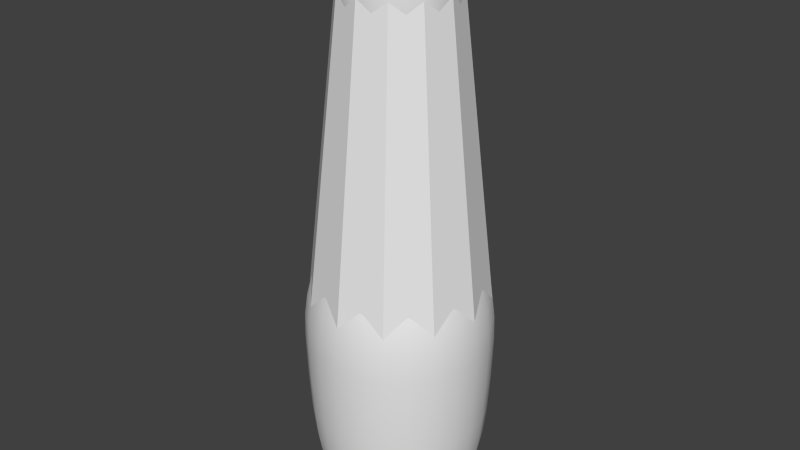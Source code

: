# Source: pin.blend  (saved by Blender 2.75.0; exported with 4.5.12 LTS)
import bpy
from mathutils import Matrix  # noqa: F401  (used for matrix-valued properties, if any)

bpy.ops.wm.read_factory_settings(use_empty=True)
scene = bpy.context.scene
scene.name = 'Scene'

# ---- collections
col_collection_1 = bpy.data.collections.new('Collection 1'); scene.collection.children.link(col_collection_1)

# ---- materials (node trees are filled in below, after node groups)
mat_pin = bpy.data.materials.new('Pin')
mat_pin.alpha_threshold = 0.0
mat_pin.use_transparent_shadow = False
mat_pin.roughness = 0.5
mat_stripe = bpy.data.materials.new('Stripe')
mat_stripe.alpha_threshold = 0.0
mat_stripe.use_transparent_shadow = False
mat_stripe.diffuse_color = (0.8, 0.05746, 0.05746, 1.0)
mat_stripe.roughness = 0.5

# ---- material node trees

# ---- world
world_world = bpy.data.worlds.new('World'); scene.world = world_world
world_world.color = (0.05088, 0.05088, 0.05088)
world_world.use_sun_shadow = False
world_world.sun_shadow_jitter_overblur = 0.0
world_world.cycles.sampling_method = 'MANUAL'
world_world.cycles.sample_map_resolution = 256

# ---- meshes
me_mesh = bpy.data.meshes.new('Mesh')
me_mesh.from_pydata([(0.2169, 3.748, -6.314e-07), (0.398, 1.866, -1.069e-07), (0.5486, 1.441, -1.74e-07), (0.472, 0.172, -1.078e-07), (0.1201, 3.787, -0.03218), (0.2095, 3.748, -0.05613), (0.2719, 3.686, -0.07284), (0.3109, 3.603, -0.08331), (0.3304, 3.502, -0.08852), (0.3339, 3.385, -0.08947), (0.3253, 3.253, -0.08715), (0.3081, 3.109, -0.08255), (0.2861, 2.956, -0.07667), (0.2631, 2.796, -0.07049), (0.2426, 2.63, -0.065), (0.2284, 2.462, -0.0612), (0.229, 2.343, -0.06135), (0.2433, 2.236, -0.06519), (0.2687, 2.138, -0.072), (0.3025, 2.046, -0.08106), (0.342, 1.956, -0.09164), (0.3845, 1.866, -0.103), (0.4272, 1.773, -0.1145), (0.4675, 1.673, -0.1253), (0.5026, 1.563, -0.1347), (0.5299, 1.441, -0.142), (0.5466, 1.303, -0.1465), (0.5501, 1.147, -0.1474), (0.5407, 0.8561, -0.1449), (0.5274, 0.6183, -0.1413), (0.5093, 0.4287, -0.1365), (0.4858, 0.2816, -0.1302), (0.4559, 0.172, -0.1222), (0.4189, 0.09425, -0.1122), (0.3738, 0.04317, -0.1002), (0.32, 0.01337, -0.08574), (0.2565, -0.000504, -0.06872), (0.1825, -0.003789, -0.04891), (0.09732, -0.001839, -0.02608), (0.1077, 3.787, -0.06217), (0.1878, 3.748, -0.1084), (0.2437, 3.686, -0.1407), (0.2788, 3.603, -0.1609), (0.2962, 3.502, -0.171), (0.2994, 3.385, -0.1728), (0.2916, 3.253, -0.1684), (0.2762, 3.109, -0.1595), (0.2565, 2.956, -0.1481), (0.2359, 2.796, -0.1362), (0.2175, 2.63, -0.1256), (0.2048, 2.462, -0.1182), (0.2053, 2.343, -0.1185), (0.2181, 2.236, -0.1259), (0.2409, 2.138, -0.1391), (0.2712, 2.046, -0.1566), (0.3066, 1.956, -0.177), (0.3447, 1.866, -0.199), (0.383, 1.773, -0.2211), (0.4191, 1.673, -0.242), (0.4506, 1.563, -0.2602), (0.4751, 1.441, -0.2743), (0.4901, 1.303, -0.283), (0.4932, 1.147, -0.2848), (0.4848, 0.8561, -0.2799), (0.4728, 0.6183, -0.273), (0.4567, 0.4287, -0.2637), (0.4356, 0.2816, -0.2515), (0.4088, 0.172, -0.236), (0.3755, 0.09425, -0.2168), (0.3352, 0.04317, -0.1935), (0.2869, 0.01337, -0.1656), (0.23, -0.000504, -0.1328), (0.1637, -0.003789, -0.09449), (0.08725, -0.001839, -0.05038), (0.08792, 3.787, -0.08792), (0.1533, 3.748, -0.1533), (0.199, 3.686, -0.199), (0.2276, 3.603, -0.2276), (0.2418, 3.502, -0.2418), (0.2444, 3.385, -0.2444), (0.2381, 3.253, -0.2381), (0.2255, 3.109, -0.2255), (0.2095, 2.956, -0.2095), (0.1926, 2.796, -0.1926), (0.1776, 2.63, -0.1776), (0.1672, 2.462, -0.1672), (0.1676, 2.343, -0.1676), (0.1781, 2.236, -0.1781), (0.1967, 2.138, -0.1967), (0.2215, 2.046, -0.2215), (0.2504, 1.956, -0.2504), (0.2814, 1.866, -0.2814), (0.3127, 1.773, -0.3127), (0.3422, 1.673, -0.3422), (0.3679, 1.563, -0.3679), (0.3879, 1.441, -0.3879), (0.4002, 1.303, -0.4002), (0.4027, 1.147, -0.4027), (0.3958, 0.8561, -0.3958), (0.3861, 0.6183, -0.3861), (0.3729, 0.4287, -0.3729), (0.3556, 0.2816, -0.3556), (0.3338, 0.172, -0.3338), (0.3066, 0.09425, -0.3066), (0.2737, 0.04317, -0.2737), (0.2342, 0.01337, -0.2342), (0.1878, -0.000504, -0.1878), (0.1336, -0.003789, -0.1336), (0.07124, -0.001839, -0.07124), (0.06217, 3.787, -0.1077), (0.1084, 3.748, -0.1878), (0.1407, 3.686, -0.2437), (0.1609, 3.603, -0.2788), (0.171, 3.502, -0.2962), (0.1728, 3.385, -0.2994), (0.1684, 3.253, -0.2916), (0.1595, 3.109, -0.2762), (0.1481, 2.956, -0.2565), (0.1362, 2.796, -0.2359), (0.1256, 2.63, -0.2175), (0.1182, 2.462, -0.2048), (0.1185, 2.343, -0.2053), (0.1259, 2.236, -0.2181), (0.1391, 2.138, -0.2409), (0.1566, 2.046, -0.2712), (0.177, 1.956, -0.3066), (0.199, 1.866, -0.3447), (0.2211, 1.773, -0.383), (0.242, 1.673, -0.4191), (0.2602, 1.563, -0.4506), (0.2743, 1.441, -0.4751), (0.283, 1.303, -0.4901), (0.2848, 1.147, -0.4932), (0.2799, 0.8561, -0.4848), (0.273, 0.6183, -0.4728), (0.2637, 0.4287, -0.4567), (0.2515, 0.2816, -0.4356), (0.236, 0.172, -0.4088), (0.2168, 0.09425, -0.3755), (0.1935, 0.04317, -0.3352), (0.1656, 0.01337, -0.2869), (0.1328, -0.000504, -0.23), (0.09449, -0.003789, -0.1637), (0.05038, -0.001839, -0.08725), (0.03218, 3.787, -0.1201), (0.05613, 3.748, -0.2095), (0.07284, 3.686, -0.2719), (0.08331, 3.603, -0.3109), (0.08852, 3.502, -0.3304), (0.08947, 3.385, -0.3339), (0.08715, 3.253, -0.3253), (0.08255, 3.109, -0.3081), (0.07667, 2.956, -0.2861), (0.07049, 2.796, -0.2631), (0.065, 2.63, -0.2426), (0.0612, 2.462, -0.2284), (0.06135, 2.343, -0.229), (0.06519, 2.236, -0.2433), (0.072, 2.138, -0.2687), (0.08106, 2.046, -0.3025), (0.09164, 1.956, -0.342), (0.103, 1.866, -0.3845), (0.1145, 1.773, -0.4272), (0.1253, 1.673, -0.4675), (0.1347, 1.563, -0.5026), (0.142, 1.441, -0.5299), (0.1465, 1.303, -0.5466), (0.1474, 1.147, -0.5501), (0.1449, 0.8561, -0.5407), (0.1413, 0.6183, -0.5274), (0.1365, 0.4287, -0.5093), (0.1302, 0.2816, -0.4858), (0.1222, 0.172, -0.4559), (0.1122, 0.09425, -0.4189), (0.1002, 0.04317, -0.3738), (0.08573, 0.01337, -0.32), (0.06872, -0.000504, -0.2565), (0.04891, -0.003789, -0.1825), (0.02608, -0.001839, -0.09732), (-1.118e-08, 3.787, -0.1243), (-2.608e-08, 3.748, -0.2169), (-4.47e-08, 3.686, -0.2814), (-8.941e-08, 3.603, -0.3219), (-1.118e-07, 3.502, -0.342), (-1.416e-07, 3.385, -0.3457), (-1.267e-07, 3.253, -0.3367), (-1.565e-07, 3.109, -0.319), (-1.49e-07, 2.956, -0.2962), (-8.941e-08, 2.796, -0.2723), (-4.47e-08, 2.63, -0.2511), (8.196e-08, 2.462, -0.2365), (1.192e-07, 2.343, -0.237), (1.863e-07, 2.236, -0.2519), (2.086e-07, 2.138, -0.2782), (2.012e-07, 2.046, -0.3132), (1.863e-07, 1.956, -0.3541), (1.863e-07, 1.866, -0.398), (1.565e-07, 1.773, -0.4422), (1.341e-07, 1.673, -0.484), (1.639e-07, 1.563, -0.5203), (7.451e-08, 1.441, -0.5486), (0.0, 1.303, -0.5659), (0.0, 1.147, -0.5695), (-1.49e-08, 0.8561, -0.5597), (-1.192e-07, 0.6183, -0.546), (-5.96e-08, 0.4287, -0.5273), (-7.451e-08, 0.2816, -0.5029), (-2.235e-08, 0.172, -0.472), (-9.686e-08, 0.09425, -0.4336), (-1.118e-07, 0.04317, -0.387), (-8.196e-08, 0.01337, -0.3313), (-4.47e-08, -0.000504, -0.2655), (3.725e-09, -0.003789, -0.189), (-1.49e-08, -0.001839, -0.1008), (-0.03218, 3.787, -0.1201), (-0.05613, 3.748, -0.2095), (-0.07284, 3.686, -0.2719), (-0.08331, 3.603, -0.3109), (-0.08852, 3.502, -0.3304), (-0.08947, 3.385, -0.3339), (-0.08715, 3.253, -0.3253), (-0.08255, 3.109, -0.3081), (-0.07667, 2.956, -0.2861), (-0.07049, 2.796, -0.2631), (-0.065, 2.63, -0.2426), (-0.0612, 2.462, -0.2284), (-0.06135, 2.343, -0.229), (-0.06519, 2.236, -0.2433), (-0.072, 2.138, -0.2687), (-0.08106, 2.046, -0.3025), (-0.09164, 1.956, -0.342), (-0.103, 1.866, -0.3845), (-0.1145, 1.773, -0.4272), (-0.1253, 1.673, -0.4675), (-0.1347, 1.563, -0.5026), (-0.142, 1.441, -0.5299), (-0.1465, 1.303, -0.5466), (-0.1474, 1.147, -0.5501), (-0.1449, 0.8561, -0.5407), (-0.1413, 0.6183, -0.5274), (-0.1365, 0.4287, -0.5093), (-0.1302, 0.2816, -0.4858), (-0.1222, 0.172, -0.4559), (-0.1122, 0.09425, -0.4189), (-0.1002, 0.04317, -0.3738), (-0.08574, 0.01337, -0.32), (-0.06872, -0.000504, -0.2565), (-0.04891, -0.003789, -0.1825), (-0.02608, -0.001839, -0.09732), (-0.06217, 3.787, -0.1077), (-0.1084, 3.748, -0.1878), (-0.1407, 3.686, -0.2437), (-0.1609, 3.603, -0.2788), (-0.171, 3.502, -0.2962), (-0.1728, 3.385, -0.2994), (-0.1684, 3.253, -0.2916), (-0.1595, 3.109, -0.2762), (-0.1481, 2.956, -0.2565), (-0.1362, 2.796, -0.2359), (-0.1256, 2.63, -0.2175), (-0.1182, 2.462, -0.2048), (-0.1185, 2.343, -0.2053), (-0.1259, 2.236, -0.2181), (-0.1391, 2.138, -0.2409), (-0.1566, 2.046, -0.2712), (-0.177, 1.956, -0.3066), (-0.199, 1.866, -0.3447), (-0.2211, 1.773, -0.383), (-0.242, 1.673, -0.4191), (-0.2602, 1.563, -0.4506), (-0.2743, 1.441, -0.4751), (-0.283, 1.303, -0.4901), (-0.2848, 1.147, -0.4932), (-0.2799, 0.8561, -0.4848), (-0.273, 0.6183, -0.4728), (-0.2637, 0.4287, -0.4567), (-0.2515, 0.2816, -0.4356), (-0.236, 0.172, -0.4088), (-0.2168, 0.09425, -0.3755), (-0.1935, 0.04317, -0.3352), (-0.1656, 0.01337, -0.2869), (-0.1328, -0.000504, -0.23), (-0.09449, -0.003789, -0.1637), (-0.05038, -0.001839, -0.08725), (-0.08792, 3.787, -0.08792), (-0.1533, 3.748, -0.1533), (-0.199, 3.686, -0.199), (-0.2276, 3.603, -0.2276), (-0.2418, 3.502, -0.2418), (-0.2444, 3.385, -0.2444), (-0.2381, 3.253, -0.2381), (-0.2255, 3.109, -0.2255), (-0.2095, 2.956, -0.2095), (-0.1926, 2.796, -0.1926), (-0.1776, 2.63, -0.1776), (-0.1672, 2.462, -0.1672), (-0.1676, 2.343, -0.1676), (-0.1781, 2.236, -0.1781), (-0.1967, 2.138, -0.1967), (-0.2215, 2.046, -0.2215), (-0.2504, 1.956, -0.2504), (-0.2814, 1.866, -0.2814), (-0.3127, 1.773, -0.3127), (-0.3422, 1.673, -0.3422), (-0.3679, 1.563, -0.3679), (-0.3879, 1.441, -0.3879), (-0.4002, 1.303, -0.4002), (-0.4027, 1.147, -0.4027), (-0.3958, 0.8561, -0.3958), (-0.3861, 0.6183, -0.3861), (-0.3729, 0.4287, -0.3729), (-0.3556, 0.2816, -0.3556), (-0.3338, 0.172, -0.3338), (-0.3066, 0.09425, -0.3066), (-0.2737, 0.04317, -0.2737), (-0.2342, 0.01337, -0.2342), (-0.1878, -0.000504, -0.1878), (-0.1336, -0.003789, -0.1336), (-0.07124, -0.001839, -0.07124), (-0.1077, 3.787, -0.06217), (-0.1878, 3.748, -0.1084), (-0.2437, 3.686, -0.1407), (-0.2788, 3.603, -0.1609), (-0.2962, 3.502, -0.171), (-0.2994, 3.385, -0.1728), (-0.2916, 3.253, -0.1684), (-0.2762, 3.109, -0.1595), (-0.2565, 2.956, -0.1481), (-0.2359, 2.796, -0.1362), (-0.2175, 2.63, -0.1256), (-0.2048, 2.462, -0.1182), (-0.2053, 2.343, -0.1185), (-0.2181, 2.236, -0.1259), (-0.2409, 2.138, -0.1391), (-0.2712, 2.046, -0.1566), (-0.3066, 1.956, -0.177), (-0.3447, 1.866, -0.199), (-0.383, 1.773, -0.2211), (-0.4191, 1.673, -0.242), (-0.4506, 1.563, -0.2602), (-0.4751, 1.441, -0.2743), (-0.4901, 1.303, -0.283), (-0.4932, 1.147, -0.2848), (-0.4848, 0.8561, -0.2799), (-0.4728, 0.6183, -0.273), (-0.4567, 0.4287, -0.2637), (-0.4356, 0.2816, -0.2515), (-0.4088, 0.172, -0.236), (-0.3755, 0.09425, -0.2168), (-0.3352, 0.04317, -0.1935), (-0.2869, 0.01337, -0.1656), (-0.23, -0.000504, -0.1328), (-0.1637, -0.003789, -0.09449), (-0.08725, -0.001839, -0.05038), (-0.1201, 3.787, -0.03218), (-0.2095, 3.748, -0.05613), (-0.2719, 3.686, -0.07284), (-0.3109, 3.603, -0.08331), (-0.3304, 3.502, -0.08852), (-0.3339, 3.385, -0.08947), (-0.3253, 3.253, -0.08715), (-0.3081, 3.109, -0.08255), (-0.2861, 2.956, -0.07667), (-0.2631, 2.796, -0.07049), (-0.2426, 2.63, -0.065), (-0.2284, 2.462, -0.0612), (-0.229, 2.343, -0.06135), (-0.2433, 2.236, -0.06519), (-0.2687, 2.138, -0.072), (-0.3025, 2.046, -0.08106), (-0.342, 1.956, -0.09164), (-0.3845, 1.866, -0.103), (-0.4272, 1.773, -0.1145), (-0.4675, 1.673, -0.1253), (-0.5026, 1.563, -0.1347), (-0.5299, 1.441, -0.142), (-0.5466, 1.303, -0.1465), (-0.5501, 1.147, -0.1474), (-0.5407, 0.8561, -0.1449), (-0.5274, 0.6183, -0.1413), (-0.5093, 0.4287, -0.1365), (-0.4858, 0.2816, -0.1302), (-0.4559, 0.172, -0.1222), (-0.4189, 0.09425, -0.1122), (-0.3738, 0.04317, -0.1002), (-0.32, 0.01337, -0.08573), (-0.2565, -0.000504, -0.06872), (-0.1825, -0.003789, -0.04891), (-0.09732, -0.001839, -0.02608), (-0.1243, 3.787, -6.02e-07), (-0.2169, 3.748, -5.703e-07), (-0.2814, 3.686, -5.405e-07), (-0.3219, 3.603, -4.809e-07), (-0.342, 3.502, -4.437e-07), (-0.3457, 3.385, -4.139e-07), (-0.3367, 3.253, -3.915e-07), (-0.319, 3.109, -3.692e-07), (-0.2962, 2.956, -3.617e-07), (-0.2723, 2.796, -3.692e-07), (-0.2511, 2.63, -3.841e-07), (-0.2365, 2.462, -4.921e-07), (-0.237, 2.343, -4.884e-07), (-0.2519, 2.236, -5.48e-07), (-0.2782, 2.138, -5.331e-07), (-0.3132, 2.046, -5.033e-07), (-0.3541, 1.956, -4.66e-07), (-0.398, 1.866, -4.958e-07), (-0.4422, 1.773, -4.213e-07), (-0.484, 1.673, -3.99e-07), (-0.5203, 1.563, -4.437e-07), (-0.5486, 1.441, -3.692e-07), (-0.5659, 1.303, -2.499e-07), (-0.5695, 1.147, -2.648e-07), (-0.5597, 0.8561, -1.009e-07), (-0.546, 0.6183, 4.808e-08), (-0.5273, 0.4287, -1.153e-08), (-0.5029, 0.2816, -2.643e-08), (-0.472, 0.172, -3.388e-08), (-0.4336, 0.09425, 6.298e-08), (-0.387, 0.04317, 9.278e-08), (-0.3313, 0.01337, 6.298e-08), (-0.2655, -0.000504, 4.808e-08), (-0.189, -0.003789, 3.375e-09), (-0.1008, -0.001839, 1.641e-08), (-0.1201, 3.787, 0.03218), (-0.2095, 3.748, 0.05613), (-0.2719, 3.686, 0.07284), (-0.3109, 3.603, 0.08331), (-0.3304, 3.502, 0.08852), (-0.3339, 3.385, 0.08947), (-0.3253, 3.253, 0.08715), (-0.3081, 3.109, 0.08255), (-0.2861, 2.956, 0.07667), (-0.2631, 2.796, 0.07049), (-0.2426, 2.63, 0.065), (-0.2284, 2.462, 0.0612), (-0.229, 2.343, 0.06135), (-0.2433, 2.236, 0.06519), (-0.2687, 2.138, 0.072), (-0.3025, 2.046, 0.08106), (-0.342, 1.956, 0.09164), (-0.3845, 1.866, 0.103), (-0.4272, 1.773, 0.1145), (-0.4675, 1.673, 0.1253), (-0.5026, 1.563, 0.1347), (-0.5299, 1.441, 0.142), (-0.5466, 1.303, 0.1465), (-0.5501, 1.147, 0.1474), (-0.5407, 0.8561, 0.1449), (-0.5274, 0.6183, 0.1413), (-0.5093, 0.4287, 0.1365), (-0.4858, 0.2816, 0.1302), (-0.4559, 0.172, 0.1222), (-0.4189, 0.09425, 0.1122), (-0.3738, 0.04317, 0.1002), (-0.32, 0.01337, 0.08574), (-0.2565, -0.000504, 0.06872), (-0.1825, -0.003789, 0.04891), (-0.09732, -0.001839, 0.02608), (-0.1077, 3.787, 0.06217), (-0.1878, 3.748, 0.1084), (-0.2437, 3.686, 0.1407), (-0.2788, 3.603, 0.1609), (-0.2962, 3.502, 0.171), (-0.2994, 3.385, 0.1728), (-0.2916, 3.253, 0.1684), (-0.2762, 3.109, 0.1595), (-0.2565, 2.956, 0.1481), (-0.2359, 2.796, 0.1362), (-0.2175, 2.63, 0.1256), (-0.2048, 2.462, 0.1182), (-0.2053, 2.343, 0.1185), (-0.2181, 2.236, 0.1259), (-0.2409, 2.138, 0.1391), (-0.2712, 2.046, 0.1566), (-0.3066, 1.956, 0.177), (-0.3447, 1.866, 0.199), (-0.383, 1.773, 0.2211), (-0.4191, 1.673, 0.242), (-0.4506, 1.563, 0.2602), (-0.4751, 1.441, 0.2743), (-0.4901, 1.303, 0.283), (-0.4932, 1.147, 0.2848), (-0.4848, 0.8561, 0.2799), (-0.4728, 0.6183, 0.273), (-0.4567, 0.4287, 0.2637), (-0.4356, 0.2816, 0.2515), (-0.4088, 0.172, 0.236), (-0.3755, 0.09425, 0.2168), (-0.3352, 0.04317, 0.1935), (-0.2869, 0.01337, 0.1656), (-0.23, -0.000504, 0.1328), (-0.1637, -0.003789, 0.09449), (-0.08725, -0.001839, 0.05038), (-0.08792, 3.787, 0.08791), (-0.1533, 3.748, 0.1533), (-0.199, 3.686, 0.199), (-0.2276, 3.603, 0.2276), (-0.2418, 3.502, 0.2418), (-0.2444, 3.385, 0.2444), (-0.2381, 3.253, 0.2381), (-0.2255, 3.109, 0.2255), (-0.2095, 2.956, 0.2095), (-0.1926, 2.796, 0.1926), (-0.1776, 2.63, 0.1776), (-0.1672, 2.462, 0.1672), (-0.1676, 2.343, 0.1676), (-0.1781, 2.236, 0.1781), (-0.1967, 2.138, 0.1967), (-0.2215, 2.046, 0.2215), (-0.2504, 1.956, 0.2504), (-0.2814, 1.866, 0.2814), (-0.3127, 1.773, 0.3127), (-0.3422, 1.673, 0.3422), (-0.3679, 1.563, 0.3679), (-0.3879, 1.441, 0.3879), (-0.4002, 1.303, 0.4002), (-0.4027, 1.147, 0.4027), (-0.3958, 0.8561, 0.3958), (-0.3861, 0.6183, 0.3861), (-0.3729, 0.4287, 0.3729), (-0.3556, 0.2816, 0.3556), (-0.3338, 0.172, 0.3338), (-0.3066, 0.09425, 0.3066), (-0.2737, 0.04317, 0.2737), (-0.2342, 0.01337, 0.2342), (-0.1878, -0.000504, 0.1878), (-0.1336, -0.003789, 0.1336), (-0.07124, -0.001839, 0.07124), (0.0, 0.0, 2.842e-14), (-0.06217, 3.787, 0.1077), (-0.1084, 3.748, 0.1878), (-0.1407, 3.686, 0.2437), (-0.1609, 3.603, 0.2788), (-0.171, 3.502, 0.2962), (-0.1728, 3.385, 0.2994), (-0.1684, 3.253, 0.2916), (-0.1595, 3.109, 0.2762), (-0.1481, 2.956, 0.2565), (-0.1362, 2.796, 0.2359), (-0.1256, 2.63, 0.2175), (-0.1182, 2.462, 0.2048), (-0.1185, 2.343, 0.2053), (-0.1259, 2.236, 0.2181), (-0.1391, 2.138, 0.2409), (-0.1566, 2.046, 0.2712), (-0.177, 1.956, 0.3066), (-0.199, 1.866, 0.3447), (-0.2211, 1.773, 0.383), (-0.242, 1.673, 0.4191), (-0.2602, 1.563, 0.4506), (-0.2743, 1.441, 0.4751), (-0.283, 1.303, 0.4901), (-0.2848, 1.147, 0.4932), (-0.2799, 0.8561, 0.4848), (-0.273, 0.6183, 0.4728), (-0.2637, 0.4287, 0.4567), (-0.2515, 0.2816, 0.4356), (-0.236, 0.172, 0.4088), (-0.2168, 0.09425, 0.3755), (-0.1935, 0.04317, 0.3352), (-0.1656, 0.01337, 0.2869), (-0.1328, -0.000504, 0.23), (-0.09449, -0.003789, 0.1637), (-0.05038, -0.001839, 0.08725), (-0.03218, 3.787, 0.1201), (-0.05613, 3.748, 0.2095), (-0.07284, 3.686, 0.2719), (-0.08331, 3.603, 0.3109), (-0.08852, 3.502, 0.3304), (-0.08947, 3.385, 0.3339), (-0.08715, 3.253, 0.3253), (-0.08255, 3.109, 0.3081), (-0.07667, 2.956, 0.2861), (-0.07049, 2.796, 0.2631), (-0.065, 2.63, 0.2426), (-0.0612, 2.462, 0.2284), (-0.06135, 2.343, 0.229), (-0.06519, 2.236, 0.2433), (-0.072, 2.138, 0.2687), (-0.08106, 2.046, 0.3025), (-0.09164, 1.956, 0.342), (-0.103, 1.866, 0.3845), (-0.1145, 1.773, 0.4272), (-0.1253, 1.673, 0.4675), (-0.1347, 1.563, 0.5026), (-0.142, 1.441, 0.5299), (-0.1465, 1.303, 0.5466), (-0.1474, 1.147, 0.5501), (-0.1449, 0.8561, 0.5407), (-0.1413, 0.6183, 0.5274), (-0.1365, 0.4287, 0.5093), (-0.1302, 0.2816, 0.4858), (-0.1222, 0.172, 0.4559), (-0.1122, 0.09425, 0.4189), (-0.1002, 0.04317, 0.3738), (-0.08573, 0.01337, 0.32), (-0.06872, -0.000504, 0.2565), (-0.04891, -0.003789, 0.1825), (-0.02608, -0.001839, 0.09732), (2.421e-08, 3.787, 0.1243), (1.49e-08, 3.748, 0.2169), (7.451e-08, 3.686, 0.2814), (9.686e-08, 3.603, 0.3219), (1.863e-07, 3.502, 0.342), (1.192e-07, 3.385, 0.3457), (1.416e-07, 3.253, 0.3367), (1.341e-07, 3.109, 0.319), (1.192e-07, 2.956, 0.2962), (8.196e-08, 2.796, 0.2723), (1.49e-08, 2.63, 0.2511), (-6.706e-08, 2.462, 0.2365), (-1.043e-07, 2.343, 0.237), (-1.639e-07, 2.236, 0.2519), (-1.416e-07, 2.138, 0.2782), (-1.788e-07, 2.046, 0.3132), (-1.267e-07, 1.956, 0.3541), (-1.863e-07, 1.866, 0.398), (-8.941e-08, 1.773, 0.4422), (-1.267e-07, 1.673, 0.484), (-1.639e-07, 1.563, 0.5203), (-1.788e-07, 1.441, 0.5486), (-5.96e-08, 1.303, 0.5659), (-1.341e-07, 1.147, 0.5695), (7.451e-08, 0.8561, 0.5597), (1.043e-07, 0.6183, 0.546), (1.341e-07, 0.4287, 0.5273), (7.451e-08, 0.2816, 0.5029), (1.49e-08, 0.172, 0.472), (5.215e-08, 0.09425, 0.4336), (7.451e-08, 0.04317, 0.387), (5.96e-08, 0.01337, 0.3313), (5.215e-08, -0.000504, 0.2655), (1.49e-08, -0.003789, 0.189), (1.863e-08, -0.001839, 0.1008), (0.03218, 3.787, 0.1201), (0.05613, 3.748, 0.2095), (0.07284, 3.686, 0.2719), (0.08331, 3.603, 0.3109), (0.08852, 3.502, 0.3304), (0.08947, 3.385, 0.3339), (0.08715, 3.253, 0.3253), (0.08255, 3.109, 0.3081), (0.07667, 2.956, 0.2861), (0.07049, 2.796, 0.2631), (0.065, 2.63, 0.2426), (0.0612, 2.462, 0.2284), (0.06135, 2.343, 0.229), (0.06519, 2.236, 0.2433), (0.072, 2.138, 0.2687), (0.08106, 2.046, 0.3025), (0.09164, 1.956, 0.342), (0.103, 1.866, 0.3845), (0.1145, 1.773, 0.4272), (0.1253, 1.673, 0.4675), (0.1347, 1.563, 0.5026), (0.142, 1.441, 0.5299), (0.1465, 1.303, 0.5466), (0.1474, 1.147, 0.5501), (0.1449, 0.8561, 0.5407), (0.1413, 0.6183, 0.5274), (0.1365, 0.4287, 0.5093), (0.1302, 0.2816, 0.4858), (0.1222, 0.172, 0.4559), (0.1122, 0.09425, 0.4189), (0.1002, 0.04317, 0.3738), (0.08574, 0.01337, 0.32), (0.06872, -0.000504, 0.2565), (0.04891, -0.003789, 0.1825), (0.02608, -0.001839, 0.09732), (0.06217, 3.787, 0.1077), (0.1084, 3.748, 0.1878), (0.1407, 3.686, 0.2437), (0.1609, 3.603, 0.2788), (0.171, 3.502, 0.2962), (0.1728, 3.385, 0.2994), (0.1684, 3.253, 0.2916), (0.1595, 3.109, 0.2762), (0.1481, 2.956, 0.2565), (0.1362, 2.796, 0.2359), (0.1256, 2.63, 0.2175), (0.1182, 2.462, 0.2048), (0.1185, 2.343, 0.2053), (0.1259, 2.236, 0.2181), (0.1391, 2.138, 0.2409), (0.1566, 2.046, 0.2712), (0.177, 1.956, 0.3066), (0.199, 1.866, 0.3447), (0.2211, 1.773, 0.383), (0.242, 1.673, 0.4191), (0.2602, 1.563, 0.4506), (0.2743, 1.441, 0.4751), (0.283, 1.303, 0.4901), (0.2848, 1.147, 0.4932), (0.2799, 0.8561, 0.4848), (0.273, 0.6183, 0.4728), (0.2637, 0.4287, 0.4567), (0.2515, 0.2816, 0.4356), (0.236, 0.172, 0.4088), (0.2168, 0.09425, 0.3755), (0.1935, 0.04317, 0.3352), (0.1656, 0.01337, 0.2869), (0.1328, -0.000504, 0.23), (0.09449, -0.003789, 0.1637), (0.05038, -0.001839, 0.08725), (0.08792, 3.787, 0.08791), (0.1533, 3.748, 0.1533), (0.199, 3.686, 0.199), (0.2276, 3.603, 0.2276), (0.2418, 3.502, 0.2418), (0.2444, 3.385, 0.2444), (0.2381, 3.253, 0.2381), (0.2255, 3.109, 0.2255), (0.2095, 2.956, 0.2095), (0.1926, 2.796, 0.1926), (0.1776, 2.63, 0.1776), (0.1672, 2.462, 0.1672), (0.1676, 2.343, 0.1676), (0.1781, 2.236, 0.1781), (0.1967, 2.138, 0.1967), (0.2215, 2.046, 0.2215), (0.2504, 1.956, 0.2504), (0.2814, 1.866, 0.2814), (0.3127, 1.773, 0.3127), (0.3422, 1.673, 0.3422), (0.3679, 1.563, 0.3679), (0.3879, 1.441, 0.3879), (0.4002, 1.303, 0.4002), (0.4027, 1.147, 0.4027), (0.3958, 0.8561, 0.3958), (0.3861, 0.6183, 0.3861), (0.3729, 0.4287, 0.3729), (0.3556, 0.2816, 0.3556), (0.3338, 0.172, 0.3338), (0.3066, 0.09425, 0.3066), (0.2737, 0.04317, 0.2737), (0.2342, 0.01337, 0.2342), (0.1878, -0.000504, 0.1878), (0.1336, -0.003789, 0.1336), (0.07124, -0.001839, 0.07124), (0.0, 3.8, -6.191e-07), (0.1077, 3.787, 0.06217), (0.1878, 3.748, 0.1084), (0.2437, 3.686, 0.1407), (0.2788, 3.603, 0.1609), (0.2962, 3.502, 0.171), (0.2994, 3.385, 0.1728), (0.2916, 3.253, 0.1684), (0.2762, 3.109, 0.1595), (0.2565, 2.956, 0.1481), (0.2359, 2.796, 0.1362), (0.2175, 2.63, 0.1256), (0.2048, 2.462, 0.1182), (0.2053, 2.343, 0.1185), (0.2181, 2.236, 0.1259), (0.2409, 2.138, 0.1391), (0.2712, 2.046, 0.1566), (0.3066, 1.956, 0.177), (0.3447, 1.866, 0.199), (0.383, 1.773, 0.2211), (0.4191, 1.673, 0.242), (0.4506, 1.563, 0.2602), (0.4751, 1.441, 0.2743), (0.4901, 1.303, 0.283), (0.4932, 1.147, 0.2848), (0.4848, 0.8561, 0.2799), (0.4728, 0.6183, 0.273), (0.4567, 0.4287, 0.2637), (0.4356, 0.2816, 0.2515), (0.4088, 0.172, 0.236), (0.3755, 0.09425, 0.2168), (0.3352, 0.04317, 0.1935), (0.2869, 0.01337, 0.1656), (0.23, -0.000504, 0.1328), (0.1637, -0.003789, 0.09449), (0.08725, -0.001839, 0.05038), (0.1201, 3.787, 0.03218), (0.2095, 3.748, 0.05613), (0.2719, 3.686, 0.07284), (0.3109, 3.603, 0.08331), (0.3304, 3.502, 0.08852), (0.3339, 3.385, 0.08947), (0.3253, 3.253, 0.08715), (0.3081, 3.109, 0.08255), (0.2861, 2.956, 0.07667), (0.2631, 2.796, 0.07049), (0.2426, 2.63, 0.065), (0.2284, 2.462, 0.0612), (0.229, 2.343, 0.06135), (0.2433, 2.236, 0.06519), (0.2687, 2.138, 0.072), (0.3025, 2.046, 0.08106), (0.342, 1.956, 0.09164), (0.3845, 1.866, 0.103), (0.4272, 1.773, 0.1145), (0.4675, 1.673, 0.1253), (0.5026, 1.563, 0.1347), (0.5299, 1.441, 0.142), (0.5466, 1.303, 0.1465), (0.5501, 1.147, 0.1474), (0.5407, 0.8561, 0.1449), (0.5274, 0.6183, 0.1413), (0.5093, 0.4287, 0.1365), (0.4858, 0.2816, 0.1302), (0.4559, 0.172, 0.1222), (0.4189, 0.09425, 0.1122), (0.3738, 0.04317, 0.1002), (0.32, 0.01337, 0.08573), (0.2565, -0.000504, 0.06872), (0.1825, -0.003789, 0.04891), (0.09732, -0.001839, 0.02608), (0.1243, 3.787, -6.448e-07), (0.2814, 3.686, -6.746e-07), (0.3219, 3.603, -7.119e-07), (0.342, 3.502, -7.417e-07), (0.3457, 3.385, -6.374e-07), (0.3367, 3.253, -6.746e-07), (0.319, 3.109, -6.225e-07), (0.2962, 2.956, -6.225e-07), (0.2723, 2.796, -5.256e-07), (0.2511, 2.63, -4.437e-07), (0.2365, 2.462, -3.58e-07), (0.237, 2.343, -2.686e-07), (0.2519, 2.236, -2.127e-07), (0.2782, 2.138, -2.35e-07), (0.3132, 2.046, -1.531e-07), (0.3541, 1.956, -1.531e-07), (0.4422, 1.773, -2.276e-07), (0.484, 1.673, -1.456e-07), (0.5203, 1.563, -1.307e-07), (0.5659, 1.303, -1.903e-07), (0.5695, 1.147, -7.113e-08), (0.5597, 0.8561, -2.499e-07), (0.546, 0.6183, -2.797e-07), (0.5273, 0.4287, -2.499e-07), (0.5029, 0.2816, -1.605e-07), (0.4336, 0.09425, -7.113e-08), (0.387, 0.04317, -5.623e-08), (0.3313, 0.01337, -5.623e-08), (0.2655, -0.000504, -4.878e-08), (0.189, -0.003789, -4.075e-09), (0.1008, -0.001839, -1.898e-08)], [], [(28, 29, 64, 63), (15, 16, 51, 50), (29, 30, 65, 64), (16, 17, 52, 51), (30, 31, 66, 65), (17, 18, 53, 52), (4, 5, 40, 39), (31, 32, 67, 66), (18, 19, 54, 53), (5, 6, 41, 40), (32, 33, 68, 67), (19, 20, 55, 54), (6, 7, 42, 41), (33, 34, 69, 68), (20, 21, 56, 55), (7, 8, 43, 42), (34, 35, 70, 69), (21, 22, 57, 56), (8, 9, 44, 43), (35, 36, 71, 70), (22, 23, 58, 57), (9, 10, 45, 44), (36, 37, 72, 71), (23, 24, 59, 58), (10, 11, 46, 45), (37, 38, 73, 72), (24, 25, 60, 59), (11, 12, 47, 46), (25, 26, 61, 60), (12, 13, 48, 47), (26, 27, 62, 61), (13, 14, 49, 48), (27, 28, 63, 62), (14, 15, 50, 49), (57, 58, 93, 92), (44, 45, 80, 79), (71, 72, 107, 106), (58, 59, 94, 93), (45, 46, 81, 80), (72, 73, 108, 107), (59, 60, 95, 94), (46, 47, 82, 81), (60, 61, 96, 95), (47, 48, 83, 82), (61, 62, 97, 96), (48, 49, 84, 83), (62, 63, 98, 97), (49, 50, 85, 84), (63, 64, 99, 98), (50, 51, 86, 85), (64, 65, 100, 99), (51, 52, 87, 86), (65, 66, 101, 100), (52, 53, 88, 87), (39, 40, 75, 74), (66, 67, 102, 101), (53, 54, 89, 88), (40, 41, 76, 75), (67, 68, 103, 102), (54, 55, 90, 89), (41, 42, 77, 76), (68, 69, 104, 103), (55, 56, 91, 90), (42, 43, 78, 77), (69, 70, 105, 104), (56, 57, 92, 91), (43, 44, 79, 78), (70, 71, 106, 105), (86, 87, 122, 121), (100, 101, 136, 135), (87, 88, 123, 122), (74, 75, 110, 109), (101, 102, 137, 136), (88, 89, 124, 123), (75, 76, 111, 110), (102, 103, 138, 137), (89, 90, 125, 124), (76, 77, 112, 111), (103, 104, 139, 138), (90, 91, 126, 125), (77, 78, 113, 112), (104, 105, 140, 139), (91, 92, 127, 126), (78, 79, 114, 113), (105, 106, 141, 140), (92, 93, 128, 127), (79, 80, 115, 114), (106, 107, 142, 141), (93, 94, 129, 128), (80, 81, 116, 115), (107, 108, 143, 142), (94, 95, 130, 129), (81, 82, 117, 116), (95, 96, 131, 130), (82, 83, 118, 117), (96, 97, 132, 131), (83, 84, 119, 118), (97, 98, 133, 132), (84, 85, 120, 119), (98, 99, 134, 133), (85, 86, 121, 120), (99, 100, 135, 134), (115, 116, 151, 150), (142, 143, 178, 177), (129, 130, 165, 164), (116, 117, 152, 151), (130, 131, 166, 165), (117, 118, 153, 152), (131, 132, 167, 166), (118, 119, 154, 153), (132, 133, 168, 167), (119, 120, 155, 154), (133, 134, 169, 168), (120, 121, 156, 155), (134, 135, 170, 169), (121, 122, 157, 156), (135, 136, 171, 170), (122, 123, 158, 157), (109, 110, 145, 144), (136, 137, 172, 171), (123, 124, 159, 158), (110, 111, 146, 145), (137, 138, 173, 172), (124, 125, 160, 159), (111, 112, 147, 146), (138, 139, 174, 173), (125, 126, 161, 160), (112, 113, 148, 147), (139, 140, 175, 174), (126, 127, 162, 161), (113, 114, 149, 148), (140, 141, 176, 175), (127, 128, 163, 162), (114, 115, 150, 149), (141, 142, 177, 176), (128, 129, 164, 163), (144, 145, 180, 179), (171, 172, 207, 206), (158, 159, 194, 193), (145, 146, 181, 180), (172, 173, 208, 207), (159, 160, 195, 194), (146, 147, 182, 181), (173, 174, 209, 208), (160, 161, 196, 195), (147, 148, 183, 182), (174, 175, 210, 209), (161, 162, 197, 196), (148, 149, 184, 183), (175, 176, 211, 210), (162, 163, 198, 197), (149, 150, 185, 184), (176, 177, 212, 211), (163, 164, 199, 198), (150, 151, 186, 185), (177, 178, 213, 212), (164, 165, 200, 199), (151, 152, 187, 186), (165, 166, 201, 200), (152, 153, 188, 187), (166, 167, 202, 201), (153, 154, 189, 188), (167, 168, 203, 202), (154, 155, 190, 189), (168, 169, 204, 203), (155, 156, 191, 190), (169, 170, 205, 204), (156, 157, 192, 191), (170, 171, 206, 205), (157, 158, 193, 192), (200, 201, 236, 235), (187, 188, 223, 222), (201, 202, 237, 236), (188, 189, 224, 223), (202, 203, 238, 237), (189, 190, 225, 224), (203, 204, 239, 238), (190, 191, 226, 225), (204, 205, 240, 239), (191, 192, 227, 226), (205, 206, 241, 240), (192, 193, 228, 227), (179, 180, 215, 214), (206, 207, 242, 241), (193, 194, 229, 228), (180, 181, 216, 215), (207, 208, 243, 242), (194, 195, 230, 229), (181, 182, 217, 216), (208, 209, 244, 243), (195, 196, 231, 230), (182, 183, 218, 217), (209, 210, 245, 244), (196, 197, 232, 231), (183, 184, 219, 218), (210, 211, 246, 245), (197, 198, 233, 232), (184, 185, 220, 219), (211, 212, 247, 246), (198, 199, 234, 233), (185, 186, 221, 220), (212, 213, 248, 247), (199, 200, 235, 234), (186, 187, 222, 221), (242, 243, 278, 277), (229, 230, 265, 264), (216, 217, 252, 251), (243, 244, 279, 278), (230, 231, 266, 265), (217, 218, 253, 252), (244, 245, 280, 279), (231, 232, 267, 266), (218, 219, 254, 253), (245, 246, 281, 280), (232, 233, 268, 267), (219, 220, 255, 254), (246, 247, 282, 281), (233, 234, 269, 268), (220, 221, 256, 255), (247, 248, 283, 282), (234, 235, 270, 269), (221, 222, 257, 256), (235, 236, 271, 270), (222, 223, 258, 257), (236, 237, 272, 271), (223, 224, 259, 258), (237, 238, 273, 272), (224, 225, 260, 259), (238, 239, 274, 273), (225, 226, 261, 260), (239, 240, 275, 274), (226, 227, 262, 261), (240, 241, 276, 275), (227, 228, 263, 262), (214, 215, 250, 249), (241, 242, 277, 276), (228, 229, 264, 263), (215, 216, 251, 250), (271, 272, 307, 306), (258, 259, 294, 293), (272, 273, 308, 307), (259, 260, 295, 294), (273, 274, 309, 308), (260, 261, 296, 295), (274, 275, 310, 309), (261, 262, 297, 296), (275, 276, 311, 310), (262, 263, 298, 297), (249, 250, 285, 284), (276, 277, 312, 311), (263, 264, 299, 298), (250, 251, 286, 285), (277, 278, 313, 312), (264, 265, 300, 299), (251, 252, 287, 286), (278, 279, 314, 313), (265, 266, 301, 300), (252, 253, 288, 287), (279, 280, 315, 314), (266, 267, 302, 301), (253, 254, 289, 288), (280, 281, 316, 315), (267, 268, 303, 302), (254, 255, 290, 289), (281, 282, 317, 316), (268, 269, 304, 303), (255, 256, 291, 290), (282, 283, 318, 317), (269, 270, 305, 304), (256, 257, 292, 291), (270, 271, 306, 305), (257, 258, 293, 292), (300, 301, 336, 335), (287, 288, 323, 322), (314, 315, 350, 349), (301, 302, 337, 336), (288, 289, 324, 323), (315, 316, 351, 350), (302, 303, 338, 337), (289, 290, 325, 324), (316, 317, 352, 351), (303, 304, 339, 338), (290, 291, 326, 325), (317, 318, 353, 352), (304, 305, 340, 339), (291, 292, 327, 326), (305, 306, 341, 340), (292, 293, 328, 327), (306, 307, 342, 341), (293, 294, 329, 328), (307, 308, 343, 342), (294, 295, 330, 329), (308, 309, 344, 343), (295, 296, 331, 330), (309, 310, 345, 344), (296, 297, 332, 331), (310, 311, 346, 345), (297, 298, 333, 332), (284, 285, 320, 319), (311, 312, 347, 346), (298, 299, 334, 333), (285, 286, 321, 320), (312, 313, 348, 347), (299, 300, 335, 334), (286, 287, 322, 321), (313, 314, 349, 348), (329, 330, 365, 364), (343, 344, 379, 378), (330, 331, 366, 365), (344, 345, 380, 379), (331, 332, 367, 366), (345, 346, 381, 380), (332, 333, 368, 367), (319, 320, 355, 354), (346, 347, 382, 381), (333, 334, 369, 368), (320, 321, 356, 355), (347, 348, 383, 382), (334, 335, 370, 369), (321, 322, 357, 356), (348, 349, 384, 383), (335, 336, 371, 370), (322, 323, 358, 357), (349, 350, 385, 384), (336, 337, 372, 371), (323, 324, 359, 358), (350, 351, 386, 385), (337, 338, 373, 372), (324, 325, 360, 359), (351, 352, 387, 386), (338, 339, 374, 373), (325, 326, 361, 360), (352, 353, 388, 387), (339, 340, 375, 374), (326, 327, 362, 361), (340, 341, 376, 375), (327, 328, 363, 362), (341, 342, 377, 376), (328, 329, 364, 363), (342, 343, 378, 377), (358, 359, 394, 393), (385, 386, 421, 420), (372, 373, 408, 407), (359, 360, 395, 394), (386, 387, 422, 421), (373, 374, 409, 408), (360, 361, 396, 395), (387, 388, 423, 422), (374, 375, 410, 409), (361, 362, 397, 396), (375, 376, 411, 410), (362, 363, 398, 397), (376, 377, 412, 411), (363, 364, 399, 398), (377, 378, 413, 412), (364, 365, 400, 399), (378, 379, 414, 413), (365, 366, 401, 400), (379, 380, 415, 414), (366, 367, 402, 401), (380, 381, 416, 415), (367, 368, 403, 402), (354, 355, 390, 389), (381, 382, 417, 416), (368, 369, 404, 403), (355, 356, 391, 390), (382, 383, 418, 417), (369, 370, 405, 404), (356, 357, 392, 391), (383, 384, 419, 418), (370, 371, 406, 405), (357, 358, 393, 392), (384, 385, 420, 419), (371, 372, 407, 406), (414, 415, 450, 449), (401, 402, 437, 436), (415, 416, 451, 450), (402, 403, 438, 437), (389, 390, 425, 424), (416, 417, 452, 451), (403, 404, 439, 438), (390, 391, 426, 425), (417, 418, 453, 452), (404, 405, 440, 439), (391, 392, 427, 426), (418, 419, 454, 453), (405, 406, 441, 440), (392, 393, 428, 427), (419, 420, 455, 454), (406, 407, 442, 441), (393, 394, 429, 428), (420, 421, 456, 455), (407, 408, 443, 442), (394, 395, 430, 429), (421, 422, 457, 456), (408, 409, 444, 443), (395, 396, 431, 430), (422, 423, 458, 457), (409, 410, 445, 444), (396, 397, 432, 431), (410, 411, 446, 445), (397, 398, 433, 432), (411, 412, 447, 446), (398, 399, 434, 433), (412, 413, 448, 447), (399, 400, 435, 434), (413, 414, 449, 448), (400, 401, 436, 435), (443, 444, 479, 478), (430, 431, 466, 465), (457, 458, 493, 492), (444, 445, 480, 479), (431, 432, 467, 466), (445, 446, 481, 480), (432, 433, 468, 467), (446, 447, 482, 481), (433, 434, 469, 468), (447, 448, 483, 482), (434, 435, 470, 469), (448, 449, 484, 483), (435, 436, 471, 470), (449, 450, 485, 484), (436, 437, 472, 471), (450, 451, 486, 485), (437, 438, 473, 472), (424, 425, 460, 459), (451, 452, 487, 486), (438, 439, 474, 473), (425, 426, 461, 460), (452, 453, 488, 487), (439, 440, 475, 474), (426, 427, 462, 461), (453, 454, 489, 488), (440, 441, 476, 475), (427, 428, 463, 462), (454, 455, 490, 489), (441, 442, 477, 476), (428, 429, 464, 463), (455, 456, 491, 490), (442, 443, 478, 477), (429, 430, 465, 464), (456, 457, 492, 491), (472, 473, 508, 507), (459, 460, 495, 494), (486, 487, 522, 521), (473, 474, 509, 508), (460, 461, 496, 495), (487, 488, 523, 522), (474, 475, 510, 509), (461, 462, 497, 496), (488, 489, 524, 523), (475, 476, 511, 510), (462, 463, 498, 497), (489, 490, 525, 524), (476, 477, 512, 511), (463, 464, 499, 498), (490, 491, 526, 525), (477, 478, 513, 512), (464, 465, 500, 499), (491, 492, 527, 526), (478, 479, 514, 513), (465, 466, 501, 500), (492, 493, 528, 527), (479, 480, 515, 514), (466, 467, 502, 501), (480, 481, 516, 515), (467, 468, 503, 502), (481, 482, 517, 516), (468, 469, 504, 503), (482, 483, 518, 517), (469, 470, 505, 504), (483, 484, 519, 518), (470, 471, 506, 505), (484, 485, 520, 519), (471, 472, 507, 506), (485, 486, 521, 520), (501, 502, 538, 537), (515, 516, 552, 551), (502, 503, 539, 538), (516, 517, 553, 552), (503, 504, 540, 539), (517, 518, 554, 553), (504, 505, 541, 540), (518, 519, 555, 554), (505, 506, 542, 541), (519, 520, 556, 555), (506, 507, 543, 542), (520, 521, 557, 556), (507, 508, 544, 543), (494, 495, 531, 530), (521, 522, 558, 557), (508, 509, 545, 544), (495, 496, 532, 531), (522, 523, 559, 558), (509, 510, 546, 545), (496, 497, 533, 532), (523, 524, 560, 559), (510, 511, 547, 546), (497, 498, 534, 533), (524, 525, 561, 560), (511, 512, 548, 547), (498, 499, 535, 534), (525, 526, 562, 561), (512, 513, 549, 548), (499, 500, 536, 535), (526, 527, 563, 562), (513, 514, 550, 549), (500, 501, 537, 536), (527, 528, 564, 563), (514, 515, 551, 550), (531, 532, 567, 566), (558, 559, 594, 593), (545, 546, 581, 580), (532, 533, 568, 567), (559, 560, 595, 594), (546, 547, 582, 581), (533, 534, 569, 568), (560, 561, 596, 595), (547, 548, 583, 582), (534, 535, 570, 569), (561, 562, 597, 596), (548, 549, 584, 583), (535, 536, 571, 570), (562, 563, 598, 597), (549, 550, 585, 584), (536, 537, 572, 571), (563, 564, 599, 598), (550, 551, 586, 585), (537, 538, 573, 572), (551, 552, 587, 586), (538, 539, 574, 573), (552, 553, 588, 587), (539, 540, 575, 574), (553, 554, 589, 588), (540, 541, 576, 575), (554, 555, 590, 589), (541, 542, 577, 576), (555, 556, 591, 590), (542, 543, 578, 577), (556, 557, 592, 591), (543, 544, 579, 578), (530, 531, 566, 565), (557, 558, 593, 592), (544, 545, 580, 579), (587, 588, 623, 622), (574, 575, 610, 609), (588, 589, 624, 623), (575, 576, 611, 610), (589, 590, 625, 624), (576, 577, 612, 611), (590, 591, 626, 625), (577, 578, 613, 612), (591, 592, 627, 626), (578, 579, 614, 613), (565, 566, 601, 600), (592, 593, 628, 627), (579, 580, 615, 614), (566, 567, 602, 601), (593, 594, 629, 628), (580, 581, 616, 615), (567, 568, 603, 602), (594, 595, 630, 629), (581, 582, 617, 616), (568, 569, 604, 603), (595, 596, 631, 630), (582, 583, 618, 617), (569, 570, 605, 604), (596, 597, 632, 631), (583, 584, 619, 618), (570, 571, 606, 605), (597, 598, 633, 632), (584, 585, 620, 619), (571, 572, 607, 606), (598, 599, 634, 633), (585, 586, 621, 620), (572, 573, 608, 607), (586, 587, 622, 621), (573, 574, 609, 608), (629, 630, 665, 664), (616, 617, 652, 651), (603, 604, 639, 638), (630, 631, 666, 665), (617, 618, 653, 652), (604, 605, 640, 639), (631, 632, 667, 666), (618, 619, 654, 653), (605, 606, 641, 640), (632, 633, 668, 667), (619, 620, 655, 654), (606, 607, 642, 641), (633, 634, 669, 668), (620, 621, 656, 655), (607, 608, 643, 642), (621, 622, 657, 656), (608, 609, 644, 643), (622, 623, 658, 657), (609, 610, 645, 644), (623, 624, 659, 658), (610, 611, 646, 645), (624, 625, 660, 659), (611, 612, 647, 646), (625, 626, 661, 660), (612, 613, 648, 647), (626, 627, 662, 661), (613, 614, 649, 648), (600, 601, 636, 635), (627, 628, 663, 662), (614, 615, 650, 649), (601, 602, 637, 636), (628, 629, 664, 663), (615, 616, 651, 650), (602, 603, 638, 637), (658, 659, 694, 693), (645, 646, 681, 680), (659, 660, 695, 694), (646, 647, 682, 681), (660, 661, 696, 695), (647, 648, 683, 682), (661, 662, 697, 696), (648, 649, 684, 683), (635, 636, 671, 670), (662, 663, 698, 697), (649, 650, 685, 684), (636, 637, 672, 671), (663, 664, 699, 698), (650, 651, 686, 685), (637, 638, 673, 672), (664, 665, 700, 699), (651, 652, 687, 686), (638, 639, 674, 673), (665, 666, 701, 700), (652, 653, 688, 687), (639, 640, 675, 674), (666, 667, 702, 701), (653, 654, 689, 688), (640, 641, 676, 675), (667, 668, 703, 702), (654, 655, 690, 689), (641, 642, 677, 676), (668, 669, 704, 703), (655, 656, 691, 690), (642, 643, 678, 677), (656, 657, 692, 691), (643, 644, 679, 678), (657, 658, 693, 692), (644, 645, 680, 679), (687, 688, 723, 722), (674, 675, 710, 709), (701, 702, 737, 736), (688, 689, 724, 723), (675, 676, 711, 710), (702, 703, 738, 737), (689, 690, 725, 724), (676, 677, 712, 711), (703, 704, 739, 738), (690, 691, 726, 725), (677, 678, 713, 712), (691, 692, 727, 726), (678, 679, 714, 713), (692, 693, 728, 727), (679, 680, 715, 714), (693, 694, 729, 728), (680, 681, 716, 715), (694, 695, 730, 729), (681, 682, 717, 716), (695, 696, 731, 730), (682, 683, 718, 717), (696, 697, 732, 731), (683, 684, 719, 718), (670, 671, 706, 705), (697, 698, 733, 732), (684, 685, 720, 719), (671, 672, 707, 706), (698, 699, 734, 733), (685, 686, 721, 720), (672, 673, 708, 707), (699, 700, 735, 734), (686, 687, 722, 721), (673, 674, 709, 708), (700, 701, 736, 735), (716, 717, 753, 752), (730, 731, 767, 766), (717, 718, 754, 753), (731, 732, 768, 767), (718, 719, 755, 754), (705, 706, 742, 741), (732, 733, 769, 768), (719, 720, 756, 755), (706, 707, 743, 742), (733, 734, 770, 769), (720, 721, 757, 756), (707, 708, 744, 743), (734, 735, 771, 770), (721, 722, 758, 757), (708, 709, 745, 744), (735, 736, 772, 771), (722, 723, 759, 758), (709, 710, 746, 745), (736, 737, 773, 772), (723, 724, 760, 759), (710, 711, 747, 746), (737, 738, 774, 773), (724, 725, 761, 760), (711, 712, 748, 747), (738, 739, 775, 774), (725, 726, 762, 761), (712, 713, 749, 748), (726, 727, 763, 762), (713, 714, 750, 749), (727, 728, 764, 763), (714, 715, 751, 750), (728, 729, 765, 764), (715, 716, 752, 751), (729, 730, 766, 765), (746, 747, 782, 781), (773, 774, 809, 808), (760, 761, 796, 795), (747, 748, 783, 782), (774, 775, 810, 809), (761, 762, 797, 796), (748, 749, 784, 783), (762, 763, 798, 797), (749, 750, 785, 784), (763, 764, 799, 798), (750, 751, 786, 785), (764, 765, 800, 799), (751, 752, 787, 786), (765, 766, 801, 800), (752, 753, 788, 787), (766, 767, 802, 801), (753, 754, 789, 788), (767, 768, 803, 802), (754, 755, 790, 789), (741, 742, 777, 776), (768, 769, 804, 803), (755, 756, 791, 790), (742, 743, 778, 777), (769, 770, 805, 804), (756, 757, 792, 791), (743, 744, 779, 778), (770, 771, 806, 805), (757, 758, 793, 792), (744, 745, 780, 779), (771, 772, 807, 806), (758, 759, 794, 793), (745, 746, 781, 780), (772, 773, 808, 807), (759, 760, 795, 794), (791, 792, 826, 825), (778, 779, 813, 812), (805, 806, 837, 836), (779, 780, 814, 813), (806, 807, 838, 837), (780, 781, 815, 814), (807, 808, 839, 838), (794, 795, 828, 827), (781, 782, 816, 815), (808, 809, 840, 839), (795, 796, 829, 828), (782, 783, 817, 816), (809, 810, 841, 840), (783, 784, 818, 817), (784, 785, 819, 818), (798, 799, 831, 830), (785, 786, 820, 819), (799, 800, 832, 831), (786, 787, 821, 820), (800, 801, 833, 832), (787, 788, 822, 821), (801, 802, 834, 833), (788, 789, 823, 822), (802, 803, 835, 834), (789, 790, 824, 823), (790, 791, 825, 824), (840, 841, 38, 37), (829, 2, 25, 24), (817, 818, 12, 11), (841, 529, 38), (2, 830, 26, 25), (818, 819, 13, 12), (830, 831, 27, 26), (819, 820, 14, 13), (831, 832, 28, 27), (820, 821, 15, 14), (832, 833, 29, 28), (821, 822, 16, 15), (833, 834, 30, 29), (822, 823, 17, 16), (740, 811, 4), (834, 835, 31, 30), (823, 824, 18, 17), (811, 0, 5, 4), (835, 3, 32, 31), (824, 825, 19, 18), (0, 812, 6, 5), (3, 836, 33, 32), (825, 826, 20, 19), (812, 813, 7, 6), (836, 837, 34, 33), (826, 1, 21, 20), (813, 814, 8, 7), (837, 838, 35, 34), (1, 827, 22, 21), (814, 815, 9, 8), (838, 839, 36, 35), (827, 828, 23, 22), (815, 816, 10, 9), (839, 840, 37, 36), (828, 829, 24, 23), (816, 817, 11, 10), (740, 4, 39), (38, 529, 73), (73, 529, 108), (740, 39, 74), (740, 74, 109), (108, 529, 143), (143, 529, 178), (740, 109, 144), (178, 529, 213), (740, 144, 179), (213, 529, 248), (740, 179, 214), (248, 529, 283), (740, 214, 249), (740, 249, 284), (283, 529, 318), (318, 529, 353), (740, 284, 319), (740, 319, 354), (353, 529, 388), (388, 529, 423), (740, 354, 389), (740, 389, 424), (423, 529, 458), (458, 529, 493), (740, 424, 459), (493, 529, 528), (740, 459, 494), (528, 529, 564), (740, 494, 530), (564, 529, 599), (740, 530, 565), (740, 565, 600), (599, 529, 634), (634, 529, 669), (740, 600, 635), (740, 635, 670), (669, 529, 704), (704, 529, 739), (740, 670, 705), (740, 705, 741), (739, 529, 775), (775, 529, 810), (740, 741, 776), (792, 793, 1, 826), (793, 794, 827, 1), (796, 797, 2, 829), (810, 529, 841), (797, 798, 830, 2), (740, 776, 811), (776, 777, 0, 811), (803, 804, 3, 835), (777, 778, 812, 0), (804, 805, 836, 3)])
me_mesh.polygons.foreach_set('use_smooth', [True] * 864)
me_mesh.polygons.foreach_set('material_index', [0, 1, 0, 0, 0, 0, 0, 0, 0, 0, 0, 0, 0, 0, 0, 0, 0, 0, 0, 0, 0, 0, 0, 0, 0, 0, 0, 0, 0, 0, 0, 1, 0, 0, 0, 0, 0, 0, 0, 0, 0, 0, 0, 0, 0, 1, 0, 0, 0, 1, 0, 0, 0, 0, 0, 0, 0, 0, 0, 0, 0, 0, 0, 0, 0, 0, 0, 0, 0, 0, 0, 0, 0, 0, 0, 0, 0, 0, 0, 0, 0, 0, 0, 0, 0, 0, 0, 0, 0, 0, 0, 0, 0, 0, 0, 0, 1, 0, 0, 0, 1, 0, 0, 0, 0, 0, 0, 0, 0, 1, 0, 0, 0, 1, 0, 0, 0, 0, 0, 0, 0, 0, 0, 0, 0, 0, 0, 0, 0, 0, 0, 0, 0, 0, 0, 0, 0, 0, 0, 0, 0, 0, 0, 0, 0, 0, 0, 0, 0, 0, 0, 0, 0, 0, 0, 0, 0, 0, 0, 0, 0, 1, 0, 0, 0, 1, 0, 0, 0, 0, 0, 0, 0, 1, 0, 0, 0, 1, 0, 0, 0, 0, 0, 0, 0, 0, 0, 0, 0, 0, 0, 0, 0, 0, 0, 0, 0, 0, 0, 0, 0, 0, 0, 0, 0, 0, 0, 0, 0, 0, 0, 0, 0, 0, 0, 0, 0, 0, 0, 0, 0, 0, 0, 0, 0, 1, 0, 0, 0, 1, 0, 0, 0, 0, 0, 0, 0, 0, 0, 1, 0, 0, 0, 1, 0, 0, 0, 0, 0, 0, 0, 0, 0, 0, 0, 0, 0, 0, 0, 0, 0, 0, 0, 0, 0, 0, 0, 0, 0, 0, 0, 0, 0, 0, 0, 0, 0, 0, 0, 0, 0, 0, 0, 0, 0, 0, 0, 0, 0, 1, 0, 0, 0, 1, 0, 0, 0, 0, 0, 0, 0, 0, 0, 0, 0, 0, 0, 0, 1, 0, 0, 0, 0, 0, 0, 0, 0, 0, 0, 0, 0, 0, 0, 0, 0, 0, 0, 0, 0, 0, 0, 0, 0, 0, 0, 0, 0, 0, 1, 0, 0, 0, 0, 0, 0, 0, 0, 0, 0, 0, 0, 0, 0, 1, 0, 0, 0, 1, 0, 0, 0, 0, 0, 0, 0, 0, 0, 0, 0, 0, 0, 0, 0, 0, 0, 0, 0, 0, 0, 0, 0, 0, 0, 0, 0, 0, 0, 0, 0, 0, 0, 0, 0, 0, 0, 0, 0, 0, 0, 0, 0, 0, 0, 1, 0, 0, 0, 1, 0, 0, 0, 0, 0, 0, 0, 0, 1, 0, 0, 0, 1, 0, 0, 0, 0, 0, 0, 0, 0, 0, 0, 0, 0, 0, 0, 0, 0, 0, 0, 0, 0, 0, 0, 0, 0, 0, 0, 0, 0, 0, 0, 0, 0, 0, 0, 0, 0, 0, 0, 0, 0, 0, 0, 0, 0, 0, 0, 0, 1, 0, 0, 0, 1, 0, 0, 0, 0, 0, 0, 0, 1, 0, 0, 0, 1, 0, 0, 0, 0, 0, 0, 0, 0, 0, 0, 0, 0, 0, 0, 0, 0, 0, 0, 0, 0, 0, 0, 0, 0, 0, 0, 0, 0, 0, 0, 0, 0, 0, 0, 0, 0, 0, 0, 0, 0, 0, 0, 0, 0, 0, 0, 0, 1, 0, 0, 0, 1, 0, 0, 0, 0, 0, 0, 0, 0, 1, 0, 0, 0, 1, 0, 0, 0, 0, 0, 0, 0, 0, 0, 0, 0, 0, 0, 0, 0, 0, 0, 0, 0, 0, 0, 0, 0, 0, 0, 0, 0, 0, 0, 0, 0, 0, 0, 0, 0, 0, 0, 0, 0, 0, 0, 0, 0, 0, 0, 0, 1, 0, 0, 0, 1, 0, 0, 0, 0, 0, 0, 0, 0, 0, 0, 0, 0, 0, 0, 1, 0, 0, 0, 0, 0, 0, 0, 0, 0, 0, 0, 0, 0, 0, 0, 0, 0, 0, 0, 0, 0, 0, 0, 0, 0, 0, 0, 0, 0, 1, 0, 0, 0, 0, 0, 0, 0, 0, 0, 0, 0, 0, 0, 0, 1, 0, 0, 0, 1, 0, 0, 0, 0, 0, 0, 0, 0, 0, 0, 0, 0, 0, 0, 0, 1, 0, 0, 0, 0, 0, 0, 0, 0, 0, 0, 0, 0, 0, 0, 0, 0, 0, 0, 0, 0, 0, 0, 0, 0, 0, 0, 0, 0, 0, 1, 0, 0, 0, 0, 0, 0, 0, 0, 0, 0, 0, 0, 0, 1, 0, 0, 0, 1, 0, 0, 0, 0, 0, 0, 0, 0, 0, 0, 0, 0, 0, 0, 0, 0, 0, 0, 0, 0, 0, 0, 0, 0, 0, 0, 0, 0, 0, 0, 0, 0, 0, 0, 0, 1, 0, 0, 0, 1, 0, 0, 0, 0, 0, 0, 0, 0, 0, 0, 0, 0, 1, 0, 0, 0, 1, 0, 0, 0, 0, 0, 0, 0, 0, 0, 0, 0, 0, 0, 0, 0, 0, 0, 0, 0, 0, 0, 0, 0, 0, 0, 0, 0, 0, 0, 0, 0, 0, 0, 0, 0, 0, 0, 0, 0, 0, 0, 0, 0, 0, 0, 0, 0, 0, 0, 0, 0, 0, 0, 0, 0, 0, 0, 0, 0, 0, 0, 0, 0, 0, 0, 0, 0, 0, 0, 0, 0, 0, 0, 0, 0, 0, 0, 0])
me_mesh.materials.append(mat_pin)
me_mesh.materials.append(mat_stripe)
me_mesh.use_remesh_preserve_volume = False
me_mesh.use_remesh_preserve_attributes = False
me_mesh.use_mirror_vertex_groups = False
me_mesh.update()
me_mesh_001 = bpy.data.meshes.new('Mesh.001')
me_mesh_001.from_pydata([(0.2169, 3.748, -6.314e-07), (0.5486, 1.441, -1.74e-07), (0.1878, 3.748, -0.1084), (0.2788, 3.603, -0.1609), (0.2994, 3.385, -0.1728), (0.4751, 1.441, -0.2743), (0.4932, 1.147, -0.2848), (0.4728, 0.6183, -0.273), (0.4356, 0.2816, -0.2515), (0.3755, 0.09425, -0.2168), (0.2869, 0.01337, -0.1656), (0.1637, -1.192e-07, -0.09449), (0.1084, 3.748, -0.1878), (0.1609, 3.603, -0.2788), (0.1728, 3.385, -0.2994), (0.2743, 1.441, -0.4751), (0.2848, 1.147, -0.4932), (0.273, 0.6183, -0.4728), (0.2515, 0.2816, -0.4356), (0.2168, 0.09425, -0.3755), (0.1656, 0.01337, -0.2869), (0.09449, -1.192e-07, -0.1637), (-2.608e-08, 3.748, -0.2169), (-8.941e-08, 3.603, -0.3219), (-1.416e-07, 3.385, -0.3457), (7.451e-08, 1.441, -0.5486), (0.0, 1.147, -0.5695), (-1.192e-07, 0.6183, -0.546), (-7.451e-08, 0.2816, -0.5029), (-9.686e-08, 0.09425, -0.4336), (-8.196e-08, 0.01337, -0.3313), (3.725e-09, -1.192e-07, -0.189), (-0.1084, 3.748, -0.1878), (-0.1609, 3.603, -0.2788), (-0.1728, 3.385, -0.2994), (-0.2743, 1.441, -0.4751), (-0.2848, 1.147, -0.4932), (-0.273, 0.6183, -0.4728), (-0.2515, 0.2816, -0.4356), (-0.2168, 0.09425, -0.3755), (-0.1656, 0.01337, -0.2869), (-0.09449, -1.192e-07, -0.1637), (-0.1878, 3.748, -0.1084), (-0.2788, 3.603, -0.1609), (-0.2994, 3.385, -0.1728), (-0.4751, 1.441, -0.2743), (-0.4932, 1.147, -0.2848), (-0.4728, 0.6183, -0.273), (-0.4356, 0.2816, -0.2515), (-0.3755, 0.09425, -0.2168), (-0.2869, 0.01337, -0.1656), (-0.1637, -1.192e-07, -0.09449), (-0.2169, 3.748, -5.703e-07), (-0.3219, 3.603, -4.809e-07), (-0.3457, 3.385, -4.139e-07), (-0.5486, 1.441, -3.692e-07), (-0.5695, 1.147, -2.648e-07), (-0.546, 0.6183, 4.808e-08), (-0.5029, 0.2816, -2.643e-08), (-0.4336, 0.09425, 6.298e-08), (-0.3313, 0.01337, 6.298e-08), (-0.189, -1.192e-07, 1.868e-08), (-0.1878, 3.748, 0.1084), (-0.2788, 3.603, 0.1609), (-0.2994, 3.385, 0.1728), (-0.4751, 1.441, 0.2743), (-0.4932, 1.147, 0.2848), (-0.4728, 0.6183, 0.273), (-0.4356, 0.2816, 0.2515), (-0.3755, 0.09425, 0.2168), (-0.2869, 0.01337, 0.1656), (-0.1637, -1.192e-07, 0.09449), (-0.1084, 3.748, 0.1878), (-0.1609, 3.603, 0.2788), (-0.1728, 3.385, 0.2994), (-0.2743, 1.441, 0.4751), (-0.2848, 1.147, 0.4932), (-0.273, 0.6183, 0.4728), (-0.2515, 0.2816, 0.4356), (-0.2168, 0.09425, 0.3755), (-0.1656, 0.01337, 0.2869), (-0.09449, -1.192e-07, 0.1637), (1.49e-08, 3.748, 0.2169), (9.686e-08, 3.603, 0.3219), (1.192e-07, 3.385, 0.3457), (-1.788e-07, 1.441, 0.5486), (-1.341e-07, 1.147, 0.5695), (1.043e-07, 0.6183, 0.546), (7.451e-08, 0.2816, 0.5029), (5.215e-08, 0.09425, 0.4336), (5.96e-08, 0.01337, 0.3313), (1.49e-08, -1.192e-07, 0.189), (0.1084, 3.748, 0.1878), (0.1609, 3.603, 0.2788), (0.1728, 3.385, 0.2994), (0.2743, 1.441, 0.4751), (0.2848, 1.147, 0.4932), (0.273, 0.6183, 0.4728), (0.2515, 0.2816, 0.4356), (0.2168, 0.09425, 0.3755), (0.1656, 0.01337, 0.2869), (0.09449, -1.192e-07, 0.1637), (0.0, 3.8, -6.191e-07), (0.1878, 3.748, 0.1084), (0.2788, 3.603, 0.1609), (0.2994, 3.385, 0.1728), (0.4751, 1.441, 0.2743), (0.4932, 1.147, 0.2848), (0.4728, 0.6183, 0.273), (0.4356, 0.2816, 0.2515), (0.3755, 0.09425, 0.2168), (0.2869, 0.01337, 0.1656), (0.1637, -1.192e-07, 0.09449), (0.3219, 3.603, -7.119e-07), (0.3457, 3.385, -6.374e-07), (0.5695, 1.147, -7.113e-08), (0.546, 0.6183, -2.797e-07), (0.5029, 0.2816, -1.605e-07), (0.4336, 0.09425, -7.113e-08), (0.3313, 0.01337, -5.623e-08), (0.189, -1.192e-07, 1.123e-08)], [], [(118, 117, 109, 110), (3, 2, 0, 113), (42, 32, 33, 43), (52, 42, 43, 53), (23, 13, 14, 24), (25, 15, 16, 26), (26, 16, 17, 27), (12, 22, 102), (27, 17, 18, 28), (28, 18, 19, 29), (29, 19, 20, 30), (30, 20, 21, 31), (33, 23, 24, 34), (62, 52, 53, 63), (35, 25, 26, 36), (36, 26, 27, 37), (22, 32, 102), (37, 27, 28, 38), (28, 29, 39, 38), (39, 29, 30, 40), (40, 30, 31, 41), (72, 62, 63, 73), (43, 33, 34, 44), (45, 35, 36, 46), (46, 36, 37, 47), (32, 42, 102), (47, 37, 38, 48), (48, 38, 39, 49), (39, 40, 50, 49), (50, 40, 41, 51), (82, 72, 73, 83), (43, 44, 54, 53), (56, 46, 47, 57), (42, 52, 102), (57, 47, 48, 58), (58, 48, 49, 59), (59, 49, 50, 60), (60, 50, 51, 61), (55, 45, 46, 56), (92, 82, 83, 93), (63, 53, 54, 64), (52, 62, 102), (67, 57, 58, 68), (68, 58, 59, 69), (69, 59, 60, 70), (70, 60, 61, 71), (65, 55, 56, 66), (66, 56, 57, 67), (103, 92, 93, 104), (73, 63, 64, 74), (77, 67, 68, 78), (78, 68, 69, 79), (79, 69, 70, 80), (80, 70, 71, 81), (75, 65, 66, 76), (76, 66, 67, 77), (62, 72, 102), (0, 103, 104, 113), (83, 73, 74, 84), (88, 78, 79, 89), (89, 79, 80, 90), (90, 80, 81, 91), (75, 76, 86, 85), (86, 76, 77, 87), (72, 82, 102), (87, 77, 78, 88), (93, 83, 84, 94), (99, 89, 90, 100), (100, 90, 91, 101), (95, 85, 86, 96), (96, 86, 87, 97), (82, 92, 102), (97, 87, 88, 98), (98, 88, 89, 99), (103, 0, 102), (104, 93, 94, 105), (110, 99, 100, 111), (111, 100, 101, 112), (106, 95, 96, 107), (107, 96, 97, 108), (92, 103, 102), (108, 97, 98, 109), (109, 98, 99, 110), (113, 104, 105, 114), (119, 111, 112, 120), (1, 106, 107, 115), (115, 107, 108, 116), (116, 108, 109, 117), (118, 110, 111, 119), (2, 12, 102), (11, 10, 119, 120), (6, 5, 1, 115), (7, 6, 115, 116), (22, 12, 13, 23), (7, 8, 18, 17), (12, 2, 3, 13), (20, 10, 11, 21), (8, 117, 118, 9), (8, 7, 116, 117), (10, 9, 118, 119), (102, 0, 2), (4, 3, 113, 114), (13, 3, 4, 14), (4, 5, 15, 14), (15, 5, 6, 16), (16, 6, 7, 17), (18, 8, 9, 19), (19, 9, 10, 20), (22, 23, 33, 32), (24, 25, 35, 34), (25, 24, 14, 15), (11, 120, 112, 101, 91, 81, 71, 61, 51, 41, 31, 21), (94, 95, 106, 105), (94, 84, 85, 95), (74, 75, 85, 84), (65, 75, 74, 64), (64, 54, 55, 65), (114, 105, 106, 1), (44, 45, 55, 54), (4, 114, 1, 5), (35, 45, 44, 34)])
me_mesh_001.use_remesh_preserve_volume = False
me_mesh_001.use_remesh_preserve_attributes = False
me_mesh_001.use_mirror_vertex_groups = False
me_mesh_001.update()

# ---- objects
ob_pinmesh = bpy.data.objects.new('pinMesh', me_mesh)
ob_pinmesh_001 = bpy.data.objects.new('pinMesh.001', me_mesh_001)

# ---- transforms, parenting, visibility, modifiers, constraints
ob_pinmesh.location = (0.0, -3.553e-15, 0.0)
ob_pinmesh.rotation_euler = (1.571, -0.0, -0.0)
ob_pinmesh.scale = (10.54, 9.937, 10.54)
ob_pinmesh.lineart.crease_threshold = 0.0
ob_pinmesh_001.location = (0.0, 2.842e-14, 0.0)
ob_pinmesh_001.rotation_euler = (1.571, -0.0, -0.0)
ob_pinmesh_001.scale = (10.54, 9.947, 10.54)
ob_pinmesh_001.lineart.crease_threshold = 0.0

# ---- collection membership
col_collection_1.objects.link(ob_pinmesh)
col_collection_1.objects.link(ob_pinmesh_001)

# ---- scene / render settings (as saved in the file)
scene.frame_start = 1; scene.frame_end = 250; scene.frame_set(1)
scene.render.engine = 'BLENDER_EEVEE_NEXT'
scene.render.resolution_percentage = 50
scene.render.dither_intensity = 0.0
scene.cycles.use_denoising = False
scene.cycles.samples = 10
scene.cycles.sampling_pattern = 'TABULATED_SOBOL'
scene.cycles.light_sampling_threshold = 0.0
scene.cycles.use_adaptive_sampling = False
scene.cycles.use_light_tree = False
scene.cycles.blur_glossy = 0.0
scene.cycles.pixel_filter_type = 'GAUSSIAN'
scene.cycles.sample_clamp_indirect = 0.0
scene.view_settings.view_transform = 'Standard'
bpy.context.view_layer.update()

# ---- added for rendering (the .blend has no active camera and no usable light): camera, sun
cam_auto = bpy.data.cameras.new('AutoCamera')
cam_auto.lens = 50.0
cam_auto.sensor_width = 36.0
cam_auto.clip_end = 1000.0
ob_auto_camera = bpy.data.objects.new('AutoCamera', cam_auto)
scene.collection.objects.link(ob_auto_camera)
ob_auto_camera.location = (38.3683, -46.0419, 49.5758)
ob_auto_camera.rotation_euler = (1.09748, -7.21219e-08, 0.694738)
scene.camera = ob_auto_camera
light_auto_sun = bpy.data.lights.new('AutoSun', 'SUN')
light_auto_sun.energy = 3.0
light_auto_sun.angle = 0.0523599
ob_auto_sun = bpy.data.objects.new('AutoSun', light_auto_sun)
scene.collection.objects.link(ob_auto_sun)
ob_auto_sun.rotation_euler = (0.872665, 0.174533, 0.523599)
bpy.context.view_layer.update()
